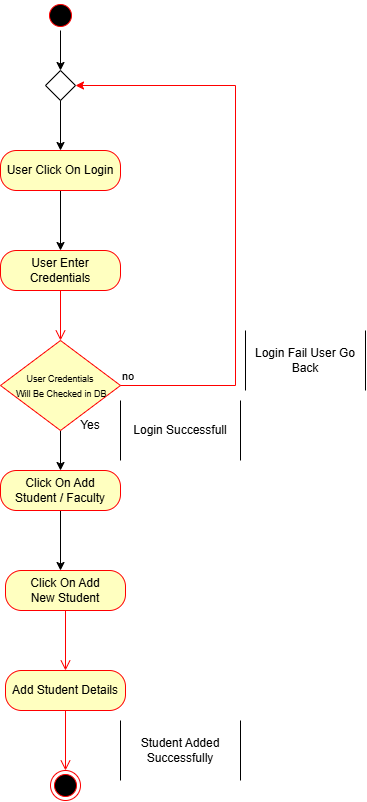

The diagram above was exported from draw.io. Its source (the exported page's mxGraphModel, read from the mxfile embedded in the PNG):
<mxGraphModel dx="1106" dy="803" grid="1" gridSize="10" guides="1" tooltips="1" connect="1" arrows="1" fold="1" page="1" pageScale="1" pageWidth="850" pageHeight="1100" math="0" shadow="0">
  <root>
    <mxCell id="0" />
    <mxCell id="1" parent="0" />
    <mxCell id="VYa-jTefCrtGe8M5Gigk-2" edge="1" parent="1" source="jn3a3us38jo81IRcZLi2-1" style="edgeStyle=orthogonalEdgeStyle;rounded=0;orthogonalLoop=1;jettySize=auto;html=1;" target="jn3a3us38jo81IRcZLi2-11" value="">
      <mxGeometry relative="1" as="geometry" />
    </mxCell>
    <mxCell id="jn3a3us38jo81IRcZLi2-1" parent="1" style="ellipse;html=1;shape=startState;fillColor=#000000;strokeColor=#ff0000;" value="" vertex="1">
      <mxGeometry height="30" width="30" x="160" y="70" as="geometry" />
    </mxCell>
    <mxCell id="jn3a3us38jo81IRcZLi2-6" edge="1" parent="1" style="edgeStyle=orthogonalEdgeStyle;rounded=0;orthogonalLoop=1;jettySize=auto;html=1;" target="jn3a3us38jo81IRcZLi2-4">
      <mxGeometry relative="1" as="geometry">
        <mxPoint x="175" y="260" as="sourcePoint" />
      </mxGeometry>
    </mxCell>
    <mxCell id="jn3a3us38jo81IRcZLi2-4" parent="1" style="rounded=1;whiteSpace=wrap;html=1;arcSize=40;fontColor=#000000;fillColor=#ffffc0;strokeColor=#ff0000;" value="User Enter Credentials" vertex="1">
      <mxGeometry height="40" width="120" x="115" y="320" as="geometry" />
    </mxCell>
    <mxCell id="jn3a3us38jo81IRcZLi2-5" edge="1" parent="1" source="jn3a3us38jo81IRcZLi2-4" style="edgeStyle=orthogonalEdgeStyle;html=1;verticalAlign=bottom;endArrow=open;endSize=8;strokeColor=#ff0000;rounded=0;entryX=0.5;entryY=0;entryDx=0;entryDy=0;" target="jn3a3us38jo81IRcZLi2-7" value="">
      <mxGeometry relative="1" as="geometry">
        <mxPoint x="175" y="420" as="targetPoint" />
      </mxGeometry>
    </mxCell>
    <mxCell id="jn3a3us38jo81IRcZLi2-30" edge="1" parent="1" source="jn3a3us38jo81IRcZLi2-7" style="edgeStyle=orthogonalEdgeStyle;rounded=0;orthogonalLoop=1;jettySize=auto;html=1;" target="jn3a3us38jo81IRcZLi2-28" value="">
      <mxGeometry relative="1" as="geometry" />
    </mxCell>
    <mxCell id="jn3a3us38jo81IRcZLi2-7" parent="1" style="rhombus;whiteSpace=wrap;html=1;fontColor=#000000;fillColor=#ffffc0;strokeColor=#ff0000;" value="&lt;font style=&quot;font-size: 9px;&quot;&gt;User Credentials&lt;/font&gt;&lt;div&gt;&lt;font style=&quot;font-size: 9px;&quot;&gt;&amp;nbsp;Will Be Checked in DB&lt;/font&gt;&lt;/div&gt;" vertex="1">
      <mxGeometry height="90" width="120" x="115" y="410" as="geometry" />
    </mxCell>
    <mxCell id="jn3a3us38jo81IRcZLi2-8" edge="1" parent="1" source="jn3a3us38jo81IRcZLi2-7" style="html=1;align=left;verticalAlign=bottom;endArrow=classic;strokeColor=#ff0000;rounded=0;endFill=1;edgeStyle=elbowEdgeStyle;elbow=vertical;entryX=1;entryY=0.5;entryDx=0;entryDy=0;" target="jn3a3us38jo81IRcZLi2-11" value="no">
      <mxGeometry relative="1" x="-1" as="geometry">
        <Array as="points">
          <mxPoint x="350" y="455" />
        </Array>
        <mxPoint x="250.29999999999995" y="215.62999999999988" as="targetPoint" />
      </mxGeometry>
    </mxCell>
    <mxCell id="VYa-jTefCrtGe8M5Gigk-3" edge="1" parent="1" source="jn3a3us38jo81IRcZLi2-11" style="edgeStyle=orthogonalEdgeStyle;rounded=0;orthogonalLoop=1;jettySize=auto;html=1;" target="VYa-jTefCrtGe8M5Gigk-1" value="">
      <mxGeometry relative="1" as="geometry" />
    </mxCell>
    <mxCell id="jn3a3us38jo81IRcZLi2-11" parent="1" style="rhombus;" value="" vertex="1">
      <mxGeometry height="30" width="30" x="160" y="140" as="geometry" />
    </mxCell>
    <mxCell id="jn3a3us38jo81IRcZLi2-14" parent="1" style="shape=partialRectangle;whiteSpace=wrap;html=1;bottom=0;top=0;fillColor=none;" value="Login Fail User Go Back" vertex="1">
      <mxGeometry height="60" width="120" x="360" y="400" as="geometry" />
    </mxCell>
    <mxCell id="jn3a3us38jo81IRcZLi2-15" parent="1" style="shape=partialRectangle;whiteSpace=wrap;html=1;bottom=0;top=0;fillColor=none;" value="Login Successfull" vertex="1">
      <mxGeometry height="60" width="120" x="235" y="470" as="geometry" />
    </mxCell>
    <mxCell id="jn3a3us38jo81IRcZLi2-44" edge="1" parent="1" source="jn3a3us38jo81IRcZLi2-28" style="edgeStyle=orthogonalEdgeStyle;rounded=0;orthogonalLoop=1;jettySize=auto;html=1;" value="">
      <mxGeometry relative="1" as="geometry">
        <mxPoint x="175" y="640" as="targetPoint" />
      </mxGeometry>
    </mxCell>
    <mxCell id="jn3a3us38jo81IRcZLi2-28" parent="1" style="rounded=1;whiteSpace=wrap;html=1;arcSize=40;fontColor=#000000;fillColor=#ffffc0;strokeColor=#ff0000;" value="Click On Add&lt;div&gt;Student / Faculty&lt;/div&gt;" vertex="1">
      <mxGeometry height="40" width="120" x="115" y="540" as="geometry" />
    </mxCell>
    <mxCell id="jn3a3us38jo81IRcZLi2-50" parent="1" style="rounded=1;whiteSpace=wrap;html=1;arcSize=40;fontColor=#000000;fillColor=#ffffc0;strokeColor=#ff0000;" value="Click On Add&lt;div&gt;New Student&lt;/div&gt;" vertex="1">
      <mxGeometry height="40" width="120" x="120" y="640" as="geometry" />
    </mxCell>
    <mxCell id="jn3a3us38jo81IRcZLi2-51" edge="1" parent="1" source="jn3a3us38jo81IRcZLi2-50" style="edgeStyle=orthogonalEdgeStyle;html=1;verticalAlign=bottom;endArrow=open;endSize=8;strokeColor=#ff0000;rounded=0;" value="">
      <mxGeometry relative="1" as="geometry">
        <mxPoint x="180" y="740" as="targetPoint" />
      </mxGeometry>
    </mxCell>
    <mxCell id="jn3a3us38jo81IRcZLi2-52" parent="1" style="rounded=1;whiteSpace=wrap;html=1;arcSize=40;fontColor=#000000;fillColor=#ffffc0;strokeColor=#ff0000;" value="Add Student Details" vertex="1">
      <mxGeometry height="40" width="120" x="120" y="740" as="geometry" />
    </mxCell>
    <mxCell id="jn3a3us38jo81IRcZLi2-53" edge="1" parent="1" source="jn3a3us38jo81IRcZLi2-52" style="edgeStyle=orthogonalEdgeStyle;html=1;verticalAlign=bottom;endArrow=open;endSize=8;strokeColor=#ff0000;rounded=0;" value="">
      <mxGeometry relative="1" as="geometry">
        <mxPoint x="180" y="840" as="targetPoint" />
      </mxGeometry>
    </mxCell>
    <mxCell id="jn3a3us38jo81IRcZLi2-54" parent="1" style="ellipse;html=1;shape=endState;fillColor=#000000;strokeColor=#ff0000;" value="" vertex="1">
      <mxGeometry height="30" width="30" x="165" y="840" as="geometry" />
    </mxCell>
    <mxCell id="jn3a3us38jo81IRcZLi2-55" parent="1" style="shape=partialRectangle;whiteSpace=wrap;html=1;bottom=0;top=0;fillColor=none;" value="Student Added Successfully" vertex="1">
      <mxGeometry height="60" width="120" x="235" y="790" as="geometry" />
    </mxCell>
    <mxCell id="VNvZ9ZEmYO8G5Gh15E8I-1" parent="1" style="text;html=1;whiteSpace=wrap;strokeColor=none;fillColor=none;align=center;verticalAlign=middle;rounded=0;" value="Yes" vertex="1">
      <mxGeometry height="30" width="60" x="175" y="480" as="geometry" />
    </mxCell>
    <mxCell id="VYa-jTefCrtGe8M5Gigk-1" parent="1" style="rounded=1;whiteSpace=wrap;html=1;arcSize=40;fontColor=#000000;fillColor=#ffffc0;strokeColor=#ff0000;" value="User Click On Login" vertex="1">
      <mxGeometry height="40" width="120" x="115" y="220" as="geometry" />
    </mxCell>
  </root>
</mxGraphModel>